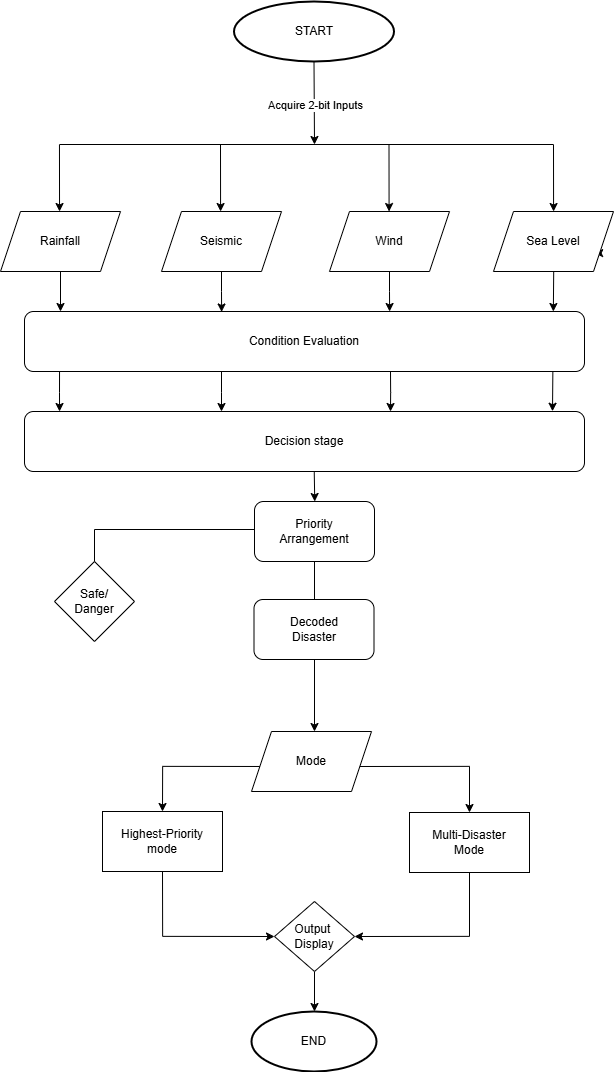

The diagram above was exported from draw.io. Its source (the exported page's mxGraphModel, read from the mxfile embedded in the PNG):
<mxGraphModel dx="2246" dy="1191" grid="1" gridSize="10" guides="1" tooltips="1" connect="1" arrows="1" fold="1" page="1" pageScale="1" pageWidth="827" pageHeight="1169" background="none" math="0" shadow="0">
  <root>
    <mxCell id="0" />
    <mxCell id="1" parent="0" />
    <mxCell id="15JkRC_udoDyV0gOJ-DU-34" value="START" style="ellipse;whiteSpace=wrap;html=1;strokeWidth=2;" parent="1" vertex="1">
      <mxGeometry x="340.5" y="55" width="160" height="60" as="geometry" />
    </mxCell>
    <mxCell id="15JkRC_udoDyV0gOJ-DU-36" style="edgeStyle=orthogonalEdgeStyle;rounded=0;orthogonalLoop=1;jettySize=auto;html=1;exitX=1;exitY=0.75;exitDx=0;exitDy=0;entryX=0.5;entryY=0;entryDx=0;entryDy=0;" parent="1" source="15JkRC_udoDyV0gOJ-DU-51" edge="1">
      <mxGeometry relative="1" as="geometry">
        <mxPoint x="701" y="305" as="targetPoint" />
      </mxGeometry>
    </mxCell>
    <mxCell id="15JkRC_udoDyV0gOJ-DU-39" value="Condition Evaluation" style="rounded=1;whiteSpace=wrap;html=1;" parent="1" vertex="1">
      <mxGeometry x="131" y="365" width="560" height="60" as="geometry" />
    </mxCell>
    <mxCell id="15JkRC_udoDyV0gOJ-DU-41" value="Decision stage" style="rounded=1;whiteSpace=wrap;html=1;" parent="1" vertex="1">
      <mxGeometry x="131" y="465" width="560" height="60" as="geometry" />
    </mxCell>
    <mxCell id="15JkRC_udoDyV0gOJ-DU-42" value="Seismic" style="shape=parallelogram;perimeter=parallelogramPerimeter;whiteSpace=wrap;html=1;fixedSize=1;" parent="1" vertex="1">
      <mxGeometry x="268" y="265" width="120" height="60" as="geometry" />
    </mxCell>
    <mxCell id="15JkRC_udoDyV0gOJ-DU-43" style="edgeStyle=orthogonalEdgeStyle;rounded=0;orthogonalLoop=1;jettySize=auto;html=1;exitX=0.5;exitY=1;exitDx=0;exitDy=0;" parent="1" source="15JkRC_udoDyV0gOJ-DU-44" edge="1">
      <mxGeometry relative="1" as="geometry">
        <mxPoint x="167" y="365" as="targetPoint" />
      </mxGeometry>
    </mxCell>
    <mxCell id="15JkRC_udoDyV0gOJ-DU-44" value="Rainfall" style="shape=parallelogram;perimeter=parallelogramPerimeter;whiteSpace=wrap;html=1;fixedSize=1;" parent="1" vertex="1">
      <mxGeometry x="107" y="265" width="120" height="60" as="geometry" />
    </mxCell>
    <mxCell id="15JkRC_udoDyV0gOJ-DU-45" style="edgeStyle=orthogonalEdgeStyle;rounded=0;orthogonalLoop=1;jettySize=auto;html=1;exitX=0.5;exitY=1;exitDx=0;exitDy=0;entryX=0.5;entryY=0;entryDx=0;entryDy=0;" parent="1" source="15JkRC_udoDyV0gOJ-DU-46" edge="1">
      <mxGeometry relative="1" as="geometry">
        <mxPoint x="421" y="784.9999999999999" as="targetPoint" />
      </mxGeometry>
    </mxCell>
    <mxCell id="15JkRC_udoDyV0gOJ-DU-46" value="Priority&lt;div&gt;Arrangement&lt;/div&gt;" style="rounded=1;whiteSpace=wrap;html=1;" parent="1" vertex="1">
      <mxGeometry x="361" y="555" width="120" height="60" as="geometry" />
    </mxCell>
    <mxCell id="15JkRC_udoDyV0gOJ-DU-47" style="edgeStyle=orthogonalEdgeStyle;rounded=0;orthogonalLoop=1;jettySize=auto;html=1;exitX=0;exitY=0.5;exitDx=0;exitDy=0;entryX=0.5;entryY=0;entryDx=0;entryDy=0;" parent="1" target="15JkRC_udoDyV0gOJ-DU-53" edge="1">
      <mxGeometry relative="1" as="geometry">
        <mxPoint x="381" y="819.9999999999999" as="sourcePoint" />
      </mxGeometry>
    </mxCell>
    <mxCell id="15JkRC_udoDyV0gOJ-DU-48" style="edgeStyle=orthogonalEdgeStyle;rounded=0;orthogonalLoop=1;jettySize=auto;html=1;exitX=1;exitY=0.5;exitDx=0;exitDy=0;entryX=0.5;entryY=0;entryDx=0;entryDy=0;" parent="1" target="15JkRC_udoDyV0gOJ-DU-55" edge="1">
      <mxGeometry relative="1" as="geometry">
        <mxPoint x="460.9999999999999" y="819.9999999999999" as="sourcePoint" />
      </mxGeometry>
    </mxCell>
    <mxCell id="15JkRC_udoDyV0gOJ-DU-51" value="Sea Level" style="shape=parallelogram;perimeter=parallelogramPerimeter;whiteSpace=wrap;html=1;fixedSize=1;" parent="1" vertex="1">
      <mxGeometry x="600" y="265" width="120" height="60" as="geometry" />
    </mxCell>
    <mxCell id="15JkRC_udoDyV0gOJ-DU-52" style="edgeStyle=orthogonalEdgeStyle;rounded=0;orthogonalLoop=1;jettySize=auto;html=1;exitX=0.5;exitY=1;exitDx=0;exitDy=0;entryX=0;entryY=0.5;entryDx=0;entryDy=0;" parent="1" source="15JkRC_udoDyV0gOJ-DU-53" target="15JkRC_udoDyV0gOJ-DU-57" edge="1">
      <mxGeometry relative="1" as="geometry" />
    </mxCell>
    <mxCell id="15JkRC_udoDyV0gOJ-DU-53" value="Highest-P&lt;span style=&quot;background-color: transparent; color: light-dark(rgb(0, 0, 0), rgb(255, 255, 255));&quot;&gt;riority&lt;/span&gt;&lt;div&gt;&lt;div&gt;mode&lt;/div&gt;&lt;/div&gt;" style="rounded=0;whiteSpace=wrap;html=1;" parent="1" vertex="1">
      <mxGeometry x="209" y="865" width="120" height="60" as="geometry" />
    </mxCell>
    <mxCell id="15JkRC_udoDyV0gOJ-DU-54" style="edgeStyle=orthogonalEdgeStyle;rounded=0;orthogonalLoop=1;jettySize=auto;html=1;exitX=0.5;exitY=1;exitDx=0;exitDy=0;entryX=1;entryY=0.5;entryDx=0;entryDy=0;" parent="1" source="15JkRC_udoDyV0gOJ-DU-55" target="15JkRC_udoDyV0gOJ-DU-57" edge="1">
      <mxGeometry relative="1" as="geometry" />
    </mxCell>
    <mxCell id="15JkRC_udoDyV0gOJ-DU-55" value="Multi-&lt;span style=&quot;background-color: transparent; color: light-dark(rgb(0, 0, 0), rgb(255, 255, 255));&quot;&gt;Disaster&lt;/span&gt;&lt;div&gt;Mode&lt;/div&gt;" style="rounded=0;whiteSpace=wrap;html=1;" parent="1" vertex="1">
      <mxGeometry x="516" y="866" width="120" height="60" as="geometry" />
    </mxCell>
    <mxCell id="15JkRC_udoDyV0gOJ-DU-56" style="edgeStyle=orthogonalEdgeStyle;rounded=0;orthogonalLoop=1;jettySize=auto;html=1;exitX=0.5;exitY=1;exitDx=0;exitDy=0;" parent="1" source="15JkRC_udoDyV0gOJ-DU-57" edge="1">
      <mxGeometry relative="1" as="geometry">
        <mxPoint x="421" y="1065" as="targetPoint" />
      </mxGeometry>
    </mxCell>
    <mxCell id="15JkRC_udoDyV0gOJ-DU-57" value="Output&amp;nbsp;&lt;div&gt;Display&lt;/div&gt;" style="rhombus;whiteSpace=wrap;html=1;" parent="1" vertex="1">
      <mxGeometry x="381" y="955" width="80" height="70" as="geometry" />
    </mxCell>
    <mxCell id="15JkRC_udoDyV0gOJ-DU-59" value="Wind" style="shape=parallelogram;perimeter=parallelogramPerimeter;whiteSpace=wrap;html=1;fixedSize=1;" parent="1" vertex="1">
      <mxGeometry x="436" y="265" width="120" height="60" as="geometry" />
    </mxCell>
    <mxCell id="15JkRC_udoDyV0gOJ-DU-60" style="edgeStyle=orthogonalEdgeStyle;rounded=0;orthogonalLoop=1;jettySize=auto;html=1;entryX=0.352;entryY=0.008;entryDx=0;entryDy=0;entryPerimeter=0;" parent="1" source="15JkRC_udoDyV0gOJ-DU-42" target="15JkRC_udoDyV0gOJ-DU-39" edge="1">
      <mxGeometry relative="1" as="geometry" />
    </mxCell>
    <mxCell id="15JkRC_udoDyV0gOJ-DU-61" style="edgeStyle=orthogonalEdgeStyle;rounded=0;orthogonalLoop=1;jettySize=auto;html=1;entryX=0.652;entryY=0;entryDx=0;entryDy=0;entryPerimeter=0;" parent="1" source="15JkRC_udoDyV0gOJ-DU-59" target="15JkRC_udoDyV0gOJ-DU-39" edge="1">
      <mxGeometry relative="1" as="geometry" />
    </mxCell>
    <mxCell id="15JkRC_udoDyV0gOJ-DU-62" style="edgeStyle=orthogonalEdgeStyle;rounded=0;orthogonalLoop=1;jettySize=auto;html=1;entryX=0.944;entryY=-0.004;entryDx=0;entryDy=0;entryPerimeter=0;" parent="1" edge="1">
      <mxGeometry relative="1" as="geometry">
        <mxPoint x="660.2" y="325.24" as="sourcePoint" />
        <mxPoint x="659.84" y="365" as="targetPoint" />
      </mxGeometry>
    </mxCell>
    <mxCell id="15JkRC_udoDyV0gOJ-DU-63" style="edgeStyle=orthogonalEdgeStyle;rounded=0;orthogonalLoop=1;jettySize=auto;html=1;exitX=0.5;exitY=1;exitDx=0;exitDy=0;" parent="1" edge="1">
      <mxGeometry relative="1" as="geometry">
        <mxPoint x="166.04000000000002" y="425" as="sourcePoint" />
        <mxPoint x="166.04000000000002" y="465" as="targetPoint" />
      </mxGeometry>
    </mxCell>
    <mxCell id="15JkRC_udoDyV0gOJ-DU-64" style="edgeStyle=orthogonalEdgeStyle;rounded=0;orthogonalLoop=1;jettySize=auto;html=1;entryX=0.352;entryY=0.008;entryDx=0;entryDy=0;entryPerimeter=0;" parent="1" edge="1">
      <mxGeometry relative="1" as="geometry">
        <mxPoint x="328" y="425" as="sourcePoint" />
        <mxPoint x="328" y="465" as="targetPoint" />
      </mxGeometry>
    </mxCell>
    <mxCell id="15JkRC_udoDyV0gOJ-DU-65" style="edgeStyle=orthogonalEdgeStyle;rounded=0;orthogonalLoop=1;jettySize=auto;html=1;entryX=0.652;entryY=0;entryDx=0;entryDy=0;entryPerimeter=0;" parent="1" edge="1">
      <mxGeometry relative="1" as="geometry">
        <mxPoint x="497" y="425" as="sourcePoint" />
        <mxPoint x="497" y="465" as="targetPoint" />
      </mxGeometry>
    </mxCell>
    <mxCell id="15JkRC_udoDyV0gOJ-DU-66" style="edgeStyle=orthogonalEdgeStyle;rounded=0;orthogonalLoop=1;jettySize=auto;html=1;entryX=0.944;entryY=-0.004;entryDx=0;entryDy=0;entryPerimeter=0;" parent="1" edge="1">
      <mxGeometry relative="1" as="geometry">
        <mxPoint x="659.36" y="425" as="sourcePoint" />
        <mxPoint x="659" y="464.76" as="targetPoint" />
      </mxGeometry>
    </mxCell>
    <mxCell id="15JkRC_udoDyV0gOJ-DU-67" style="edgeStyle=orthogonalEdgeStyle;rounded=0;orthogonalLoop=1;jettySize=auto;html=1;entryX=0.421;entryY=-0.012;entryDx=0;entryDy=0;entryPerimeter=0;" parent="1" edge="1">
      <mxGeometry relative="1" as="geometry">
        <mxPoint x="420.73763593380613" y="525.72" as="sourcePoint" />
        <mxPoint x="421.25999999999993" y="555.0000000000001" as="targetPoint" />
      </mxGeometry>
    </mxCell>
    <mxCell id="15JkRC_udoDyV0gOJ-DU-68" value="END" style="ellipse;whiteSpace=wrap;html=1;strokeWidth=2;" parent="1" vertex="1">
      <mxGeometry x="358" y="1065" width="125" height="60" as="geometry" />
    </mxCell>
    <mxCell id="15JkRC_udoDyV0gOJ-DU-88" value="" style="endArrow=classic;html=1;rounded=0;exitX=0.5;exitY=1;exitDx=0;exitDy=0;" parent="1" source="15JkRC_udoDyV0gOJ-DU-34" edge="1">
      <mxGeometry relative="1" as="geometry">
        <mxPoint x="360" y="188" as="sourcePoint" />
        <mxPoint x="421" y="198" as="targetPoint" />
      </mxGeometry>
    </mxCell>
    <mxCell id="15JkRC_udoDyV0gOJ-DU-89" value="Acquire 2-bit Inputs" style="edgeLabel;resizable=0;html=1;;align=center;verticalAlign=middle;" parent="15JkRC_udoDyV0gOJ-DU-88" connectable="0" vertex="1">
      <mxGeometry relative="1" as="geometry" />
    </mxCell>
    <mxCell id="15JkRC_udoDyV0gOJ-DU-91" value="" style="endArrow=none;html=1;rounded=0;" parent="1" edge="1">
      <mxGeometry width="50" height="50" relative="1" as="geometry">
        <mxPoint x="166" y="198" as="sourcePoint" />
        <mxPoint x="660" y="198" as="targetPoint" />
      </mxGeometry>
    </mxCell>
    <mxCell id="15JkRC_udoDyV0gOJ-DU-92" value="" style="endArrow=classic;html=1;rounded=0;entryX=0.534;entryY=-0.002;entryDx=0;entryDy=0;entryPerimeter=0;" parent="1" edge="1">
      <mxGeometry width="50" height="50" relative="1" as="geometry">
        <mxPoint x="165.96" y="198.12" as="sourcePoint" />
        <mxPoint x="166.04000000000005" y="265.00000000000006" as="targetPoint" />
      </mxGeometry>
    </mxCell>
    <mxCell id="15JkRC_udoDyV0gOJ-DU-93" value="" style="endArrow=classic;html=1;rounded=0;entryX=0.534;entryY=-0.002;entryDx=0;entryDy=0;entryPerimeter=0;" parent="1" edge="1">
      <mxGeometry width="50" height="50" relative="1" as="geometry">
        <mxPoint x="327" y="198.12" as="sourcePoint" />
        <mxPoint x="327.08000000000004" y="265.00000000000006" as="targetPoint" />
      </mxGeometry>
    </mxCell>
    <mxCell id="15JkRC_udoDyV0gOJ-DU-94" value="" style="endArrow=classic;html=1;rounded=0;entryX=0.534;entryY=-0.002;entryDx=0;entryDy=0;entryPerimeter=0;" parent="1" edge="1">
      <mxGeometry width="50" height="50" relative="1" as="geometry">
        <mxPoint x="495.5" y="198.12" as="sourcePoint" />
        <mxPoint x="495.58000000000004" y="265.00000000000006" as="targetPoint" />
      </mxGeometry>
    </mxCell>
    <mxCell id="15JkRC_udoDyV0gOJ-DU-95" value="" style="endArrow=classic;html=1;rounded=0;entryX=0.534;entryY=-0.002;entryDx=0;entryDy=0;entryPerimeter=0;" parent="1" edge="1">
      <mxGeometry width="50" height="50" relative="1" as="geometry">
        <mxPoint x="660" y="198.12" as="sourcePoint" />
        <mxPoint x="660.08" y="265.00000000000006" as="targetPoint" />
      </mxGeometry>
    </mxCell>
    <mxCell id="15JkRC_udoDyV0gOJ-DU-98" value="Decoded&lt;div&gt;Disaster&lt;/div&gt;" style="rounded=1;whiteSpace=wrap;html=1;" parent="1" vertex="1">
      <mxGeometry x="360.5" y="653" width="120" height="60" as="geometry" />
    </mxCell>
    <mxCell id="15JkRC_udoDyV0gOJ-DU-103" value="" style="endArrow=none;html=1;rounded=0;" parent="1" edge="1">
      <mxGeometry width="50" height="50" relative="1" as="geometry">
        <mxPoint x="201" y="583" as="sourcePoint" />
        <mxPoint x="360.5" y="583" as="targetPoint" />
      </mxGeometry>
    </mxCell>
    <mxCell id="15JkRC_udoDyV0gOJ-DU-104" value="" style="endArrow=none;html=1;rounded=0;" parent="1" edge="1">
      <mxGeometry width="50" height="50" relative="1" as="geometry">
        <mxPoint x="201" y="617" as="sourcePoint" />
        <mxPoint x="201" y="583" as="targetPoint" />
      </mxGeometry>
    </mxCell>
    <mxCell id="15JkRC_udoDyV0gOJ-DU-106" value="Safe/&lt;div&gt;Danger&lt;/div&gt;" style="rhombus;whiteSpace=wrap;html=1;" parent="1" vertex="1">
      <mxGeometry x="161" y="615" width="80" height="80" as="geometry" />
    </mxCell>
    <mxCell id="15JkRC_udoDyV0gOJ-DU-107" value="Mode" style="shape=parallelogram;perimeter=parallelogramPerimeter;whiteSpace=wrap;html=1;fixedSize=1;" parent="1" vertex="1">
      <mxGeometry x="358" y="785" width="120" height="60" as="geometry" />
    </mxCell>
  </root>
</mxGraphModel>